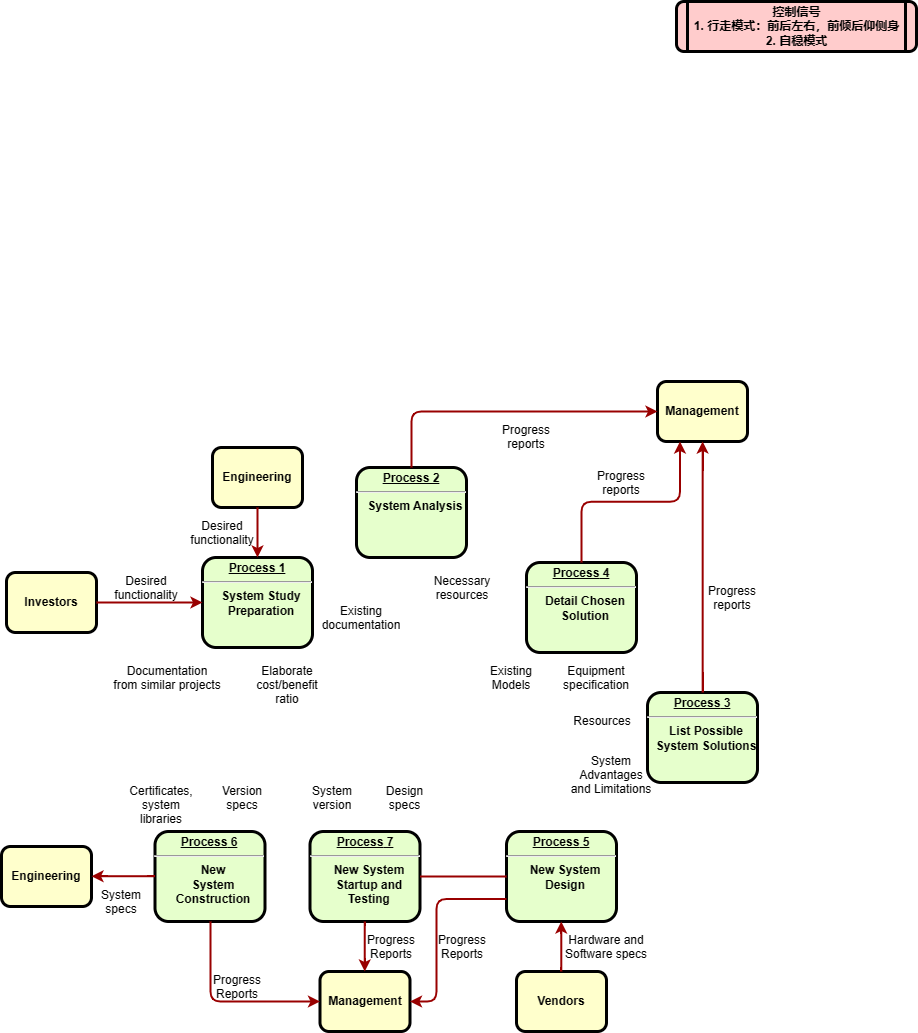

The diagram above was exported from draw.io. Its source (the exported page's mxGraphModel, read from the mxfile embedded in the PNG):
<mxGraphModel dx="619" dy="1537" grid="1" gridSize="10" guides="1" tooltips="1" connect="1" arrows="1" fold="1" page="1" pageScale="1" pageWidth="1654" pageHeight="1169" background="none" math="0" shadow="0">
  <root>
    <mxCell id="0" />
    <mxCell id="1" parent="0" />
    <mxCell id="2" value="&lt;p style=&quot;margin: 0px; margin-top: 4px; text-align: center; text-decoration: underline;&quot;&gt;&lt;strong&gt;Process 1&lt;br /&gt;&lt;/strong&gt;&lt;/p&gt;&lt;hr /&gt;&lt;p style=&quot;margin: 0px; margin-left: 8px;&quot;&gt;System Study&lt;/p&gt;&lt;p style=&quot;margin: 0px; margin-left: 8px;&quot;&gt;Preparation&lt;/p&gt;" style="verticalAlign=middle;align=center;overflow=fill;fontSize=12;fontFamily=Helvetica;html=1;rounded=1;fontStyle=1;strokeWidth=3;fillColor=#E6FFCC;" parent="1" vertex="1">
      <mxGeometry x="236" y="236" width="110" height="90" as="geometry" />
    </mxCell>
    <mxCell id="3" value="Engineering" style="whiteSpace=wrap;align=center;verticalAlign=middle;fontStyle=1;strokeWidth=3;fillColor=#FFFFCC;rounded=1;" parent="1" vertex="1">
      <mxGeometry x="246" y="126" width="90" height="60" as="geometry" />
    </mxCell>
    <mxCell id="4" value="Investors" style="whiteSpace=wrap;align=center;verticalAlign=middle;fontStyle=1;strokeWidth=3;fillColor=#FFFFCC;rounded=1;" parent="1" vertex="1">
      <mxGeometry x="40" y="251" width="90" height="60" as="geometry" />
    </mxCell>
    <mxCell id="5" value="控制信号&#10;1. 行走模式：前后左右，前倾后仰侧身&#10;2. 自稳模式" style="shape=process;whiteSpace=wrap;align=center;verticalAlign=middle;size=0.0475;fontStyle=1;strokeWidth=3;fillColor=#FFCCCC;rounded=1;" parent="1" vertex="1">
      <mxGeometry x="710" y="-320" width="240" height="50" as="geometry" />
    </mxCell>
    <mxCell id="6" value="&lt;p style=&quot;margin: 0px; margin-top: 4px; text-align: center; text-decoration: underline;&quot;&gt;&lt;strong&gt;Process 2&lt;br /&gt;&lt;/strong&gt;&lt;/p&gt;&lt;hr /&gt;&lt;p style=&quot;margin: 0px; margin-left: 8px;&quot;&gt;System Analysis&lt;/p&gt;" style="verticalAlign=middle;align=center;overflow=fill;fontSize=12;fontFamily=Helvetica;html=1;rounded=1;fontStyle=1;strokeWidth=3;fillColor=#E6FFCC;" parent="1" vertex="1">
      <mxGeometry x="390" y="146" width="110" height="90" as="geometry" />
    </mxCell>
    <mxCell id="7" value="&lt;p style=&quot;margin: 0px; margin-top: 4px; text-align: center; text-decoration: underline;&quot;&gt;&lt;strong&gt;&lt;strong&gt;Process&lt;/strong&gt; 3&lt;br /&gt;&lt;/strong&gt;&lt;/p&gt;&lt;hr /&gt;&lt;p style=&quot;margin: 0px; margin-left: 8px;&quot;&gt;List Possible&lt;/p&gt;&lt;p style=&quot;margin: 0px; margin-left: 8px;&quot;&gt;System Solutions&lt;/p&gt;" style="verticalAlign=middle;align=center;overflow=fill;fontSize=12;fontFamily=Helvetica;html=1;rounded=1;fontStyle=1;strokeWidth=3;fillColor=#E6FFCC;" parent="1" vertex="1">
      <mxGeometry x="681" y="371" width="110" height="90" as="geometry" />
    </mxCell>
    <mxCell id="8" value="&lt;p style=&quot;margin: 0px; margin-top: 4px; text-align: center; text-decoration: underline;&quot;&gt;&lt;strong&gt;&lt;strong&gt;Process&lt;/strong&gt; 4&lt;br /&gt;&lt;/strong&gt;&lt;/p&gt;&lt;hr /&gt;&lt;p style=&quot;margin: 0px; margin-left: 8px;&quot;&gt;Detail Chosen&lt;/p&gt;&lt;p style=&quot;margin: 0px; margin-left: 8px;&quot;&gt;Solution&lt;/p&gt;" style="verticalAlign=middle;align=center;overflow=fill;fontSize=12;fontFamily=Helvetica;html=1;rounded=1;fontStyle=1;strokeWidth=3;fillColor=#E6FFCC;" parent="1" vertex="1">
      <mxGeometry x="560" y="241" width="110" height="90" as="geometry" />
    </mxCell>
    <mxCell id="9" value="&lt;p style=&quot;margin: 0px; margin-top: 4px; text-align: center; text-decoration: underline;&quot;&gt;&lt;strong&gt;&lt;strong&gt;Process&lt;/strong&gt; 5&lt;br /&gt;&lt;/strong&gt;&lt;/p&gt;&lt;hr /&gt;&lt;p style=&quot;margin: 0px; margin-left: 8px;&quot;&gt;New System&lt;/p&gt;&lt;p style=&quot;margin: 0px; margin-left: 8px;&quot;&gt;Design&lt;/p&gt;" style="verticalAlign=middle;align=center;overflow=fill;fontSize=12;fontFamily=Helvetica;html=1;rounded=1;fontStyle=1;strokeWidth=3;fillColor=#E6FFCC;" parent="1" vertex="1">
      <mxGeometry x="540" y="510" width="110" height="90" as="geometry" />
    </mxCell>
    <mxCell id="10" value="&lt;p style=&quot;margin: 0px; margin-top: 4px; text-align: center; text-decoration: underline;&quot;&gt;&lt;strong&gt;&lt;strong&gt;Process&lt;/strong&gt; 6&lt;br /&gt;&lt;/strong&gt;&lt;/p&gt;&lt;hr /&gt;&lt;p style=&quot;margin: 0px; margin-left: 8px;&quot;&gt;New&lt;/p&gt;&lt;p style=&quot;margin: 0px; margin-left: 8px;&quot;&gt;System&lt;/p&gt;&lt;p style=&quot;margin: 0px; margin-left: 8px;&quot;&gt;Construction&lt;/p&gt;" style="verticalAlign=middle;align=center;overflow=fill;fontSize=12;fontFamily=Helvetica;html=1;rounded=1;fontStyle=1;strokeWidth=3;fillColor=#E6FFCC;" parent="1" vertex="1">
      <mxGeometry x="188.49999999999991" y="510" width="110" height="90" as="geometry" />
    </mxCell>
    <mxCell id="12" value="Management" style="whiteSpace=wrap;align=center;verticalAlign=middle;fontStyle=1;strokeWidth=3;fillColor=#FFFFCC;rounded=1;" parent="1" vertex="1">
      <mxGeometry x="691" y="60.00000000000002" width="90" height="60" as="geometry" />
    </mxCell>
    <mxCell id="13" value="Management" style="whiteSpace=wrap;align=center;verticalAlign=middle;fontStyle=1;strokeWidth=3;fillColor=#FFFFCC;rounded=1;" parent="1" vertex="1">
      <mxGeometry x="353.50000000000006" y="650" width="90" height="60" as="geometry" />
    </mxCell>
    <mxCell id="14" value="Engineering" style="whiteSpace=wrap;align=center;verticalAlign=middle;fontStyle=1;strokeWidth=3;fillColor=#FFFFCC;rounded=1;" parent="1" vertex="1">
      <mxGeometry x="34.99999999999997" y="524.9999999999999" width="90" height="60" as="geometry" />
    </mxCell>
    <mxCell id="15" value="Vendors" style="whiteSpace=wrap;align=center;verticalAlign=middle;fontStyle=1;strokeWidth=3;fillColor=#FFFFCC;rounded=1;" parent="1" vertex="1">
      <mxGeometry x="549.9999999999999" y="650" width="90" height="60" as="geometry" />
    </mxCell>
    <mxCell id="36" value="" style="edgeStyle=none;noEdgeStyle=1;strokeColor=#990000;strokeWidth=2;rounded=1;" parent="1" source="3" target="2" edge="1">
      <mxGeometry width="100" height="100" relative="1" as="geometry">
        <mxPoint x="20" y="250" as="sourcePoint" />
        <mxPoint x="120" y="150" as="targetPoint" />
      </mxGeometry>
    </mxCell>
    <mxCell id="37" value="" style="edgeStyle=none;noEdgeStyle=1;strokeColor=#990000;strokeWidth=2;rounded=1;" parent="1" source="4" target="2" edge="1">
      <mxGeometry width="100" height="100" relative="1" as="geometry">
        <mxPoint x="280" y="190" as="sourcePoint" />
        <mxPoint x="380" y="90" as="targetPoint" />
      </mxGeometry>
    </mxCell>
    <mxCell id="11" value="&lt;p style=&quot;margin: 0px; margin-top: 4px; text-align: center; text-decoration: underline;&quot;&gt;&lt;strong&gt;&lt;strong&gt;Process&lt;/strong&gt; 7&lt;br /&gt;&lt;/strong&gt;&lt;/p&gt;&lt;hr /&gt;&lt;p style=&quot;margin: 0px; margin-left: 8px;&quot;&gt;New System&lt;/p&gt;&lt;p style=&quot;margin: 0px; margin-left: 8px;&quot;&gt;Startup and&lt;/p&gt;&lt;p style=&quot;margin: 0px; margin-left: 8px;&quot;&gt;Testing&lt;/p&gt;" style="verticalAlign=middle;align=center;overflow=fill;fontSize=12;fontFamily=Helvetica;html=1;rounded=1;fontStyle=1;strokeWidth=3;fillColor=#E6FFCC;" parent="1" vertex="1">
      <mxGeometry x="343.49999999999994" y="510" width="110" height="90" as="geometry" />
    </mxCell>
    <mxCell id="51" value="" style="endArrow=none;noEdgeStyle=1;strokeColor=#990000;strokeWidth=2;rounded=1;" parent="1" source="9" target="11" edge="1">
      <mxGeometry relative="1" as="geometry">
        <mxPoint x="205.00819672131135" y="481" as="sourcePoint" />
        <mxPoint x="400.32786885245895" y="650" as="targetPoint" />
      </mxGeometry>
    </mxCell>
    <mxCell id="52" value="Desired &#10;functionality" style="text;spacingTop=-5;align=center;rounded=1;" parent="1" vertex="1">
      <mxGeometry x="165" y="251" width="30" height="20" as="geometry" />
    </mxCell>
    <mxCell id="53" value="Desired &#10;functionality" style="text;spacingTop=-5;align=center;rounded=1;" parent="1" vertex="1">
      <mxGeometry x="241" y="196" width="30" height="20" as="geometry" />
    </mxCell>
    <mxCell id="54" value="Documentation&#10;from similar projects" style="text;spacingTop=-5;align=center;rounded=1;" parent="1" vertex="1">
      <mxGeometry x="186" y="341" width="30" height="20" as="geometry" />
    </mxCell>
    <mxCell id="57" value="Elaborate&#10;cost/benefit&#10;ratio" style="text;spacingTop=-5;align=center;rounded=1;" parent="1" vertex="1">
      <mxGeometry x="306" y="341" width="30" height="20" as="geometry" />
    </mxCell>
    <mxCell id="60" value="Existing&#10;documentation" style="text;spacingTop=-5;align=center;rounded=1;" parent="1" vertex="1">
      <mxGeometry x="380.0000000000001" y="280.99999999999983" width="30" height="20" as="geometry" />
    </mxCell>
    <mxCell id="61" value="Necessary&#10;resources" style="text;spacingTop=-5;align=center;rounded=1;" parent="1" vertex="1">
      <mxGeometry x="481.0000000000002" y="251.00000000000006" width="30" height="20" as="geometry" />
    </mxCell>
    <mxCell id="62" value="Progress&#10;reports" style="text;spacingTop=-5;align=center;rounded=1;" parent="1" vertex="1">
      <mxGeometry x="545.0000000000001" y="100.00000000000003" width="30" height="20" as="geometry" />
    </mxCell>
    <mxCell id="63" value="Progress&#10;reports" style="text;spacingTop=-5;align=center;rounded=1;" parent="1" vertex="1">
      <mxGeometry x="640" y="146.0000000000001" width="30" height="20" as="geometry" />
    </mxCell>
    <mxCell id="64" value="Progress&#10;reports" style="text;spacingTop=-5;align=center;rounded=1;" parent="1" vertex="1">
      <mxGeometry x="751.0000000000001" y="261.0000000000001" width="30" height="20" as="geometry" />
    </mxCell>
    <mxCell id="65" value="" style="edgeStyle=elbowEdgeStyle;elbow=horizontal;strokeColor=#990000;strokeWidth=2;rounded=1;" parent="1" source="6" target="12" edge="1">
      <mxGeometry width="100" height="100" relative="1" as="geometry">
        <mxPoint x="260" y="180.0000000000001" as="sourcePoint" />
        <mxPoint x="360" y="80.00000000000011" as="targetPoint" />
        <Array as="points">
          <mxPoint x="445" y="140" />
        </Array>
      </mxGeometry>
    </mxCell>
    <mxCell id="66" value="" style="edgeStyle=elbowEdgeStyle;elbow=vertical;entryX=0.25;entryY=1;strokeColor=#990000;strokeWidth=2;rounded=1;" parent="1" source="8" target="12" edge="1">
      <mxGeometry width="100" height="100" relative="1" as="geometry">
        <mxPoint x="530" y="250" as="sourcePoint" />
        <mxPoint x="630" y="150" as="targetPoint" />
      </mxGeometry>
    </mxCell>
    <mxCell id="67" value="" style="edgeStyle=elbowEdgeStyle;elbow=horizontal;strokeColor=#990000;strokeWidth=2;rounded=1;" parent="1" source="7" target="12" edge="1">
      <mxGeometry width="100" height="100" relative="1" as="geometry">
        <mxPoint x="660.0000000000002" y="360" as="sourcePoint" />
        <mxPoint x="760.0000000000002" y="260" as="targetPoint" />
      </mxGeometry>
    </mxCell>
    <mxCell id="70" value="Existing&#10;Models" style="text;spacingTop=-5;align=center;rounded=1;" parent="1" vertex="1">
      <mxGeometry x="530.0000000000002" y="340.9999999999999" width="30" height="20" as="geometry" />
    </mxCell>
    <mxCell id="71" value="Equipment&#10;specification" style="text;spacingTop=-5;align=center;rounded=1;" parent="1" vertex="1">
      <mxGeometry x="615" y="341" width="30" height="20" as="geometry" />
    </mxCell>
    <mxCell id="74" value="Resources" style="text;spacingTop=-5;align=center;rounded=1;" parent="1" vertex="1">
      <mxGeometry x="621" y="390.99999999999994" width="30" height="20" as="geometry" />
    </mxCell>
    <mxCell id="75" value="System &#10;Advantages &#10;and Limitations" style="text;spacingTop=-5;align=center;rounded=1;" parent="1" vertex="1">
      <mxGeometry x="630" y="431.0000000000001" width="30" height="20" as="geometry" />
    </mxCell>
    <mxCell id="78" value="" style="edgeStyle=elbowEdgeStyle;elbow=horizontal;strokeColor=#990000;strokeWidth=2;rounded=1;" parent="1" source="15" target="9" edge="1">
      <mxGeometry width="100" height="100" relative="1" as="geometry">
        <mxPoint x="430" y="700" as="sourcePoint" />
        <mxPoint x="530" y="600" as="targetPoint" />
      </mxGeometry>
    </mxCell>
    <mxCell id="79" value="Hardware and&#10;Software specs" style="text;spacingTop=-5;align=center;rounded=1;" parent="1" vertex="1">
      <mxGeometry x="625" y="610" width="30" height="20" as="geometry" />
    </mxCell>
    <mxCell id="81" value="" style="edgeStyle=elbowEdgeStyle;elbow=horizontal;exitX=0;exitY=0.75;strokeColor=#990000;strokeWidth=2;rounded=1;" parent="1" source="9" target="13" edge="1">
      <mxGeometry width="100" height="100" relative="1" as="geometry">
        <mxPoint x="420" y="730" as="sourcePoint" />
        <mxPoint x="520" y="630" as="targetPoint" />
        <Array as="points">
          <mxPoint x="470" y="630" />
        </Array>
      </mxGeometry>
    </mxCell>
    <mxCell id="82" value="Progress&#10;Reports" style="text;spacingTop=-5;align=center;rounded=1;" parent="1" vertex="1">
      <mxGeometry x="481.0000000000004" y="610.0000000000001" width="30" height="20" as="geometry" />
    </mxCell>
    <mxCell id="83" value="" style="edgeStyle=elbowEdgeStyle;elbow=horizontal;strokeColor=#990000;strokeWidth=2;rounded=1;" parent="1" source="11" target="13" edge="1">
      <mxGeometry width="100" height="100" relative="1" as="geometry">
        <mxPoint x="200" y="660.0000000000002" as="sourcePoint" />
        <mxPoint x="230.0000000000001" y="650" as="targetPoint" />
      </mxGeometry>
    </mxCell>
    <mxCell id="84" value="Progress&#10;Reports" style="text;spacingTop=-5;align=center;rounded=1;" parent="1" vertex="1">
      <mxGeometry x="410.00000000000017" y="610.0000000000002" width="30" height="20" as="geometry" />
    </mxCell>
    <mxCell id="85" value="" style="edgeStyle=elbowEdgeStyle;elbow=horizontal;strokeColor=#990000;strokeWidth=2;rounded=1;" parent="1" source="10" target="13" edge="1">
      <mxGeometry width="100" height="100" relative="1" as="geometry">
        <mxPoint x="130.0000000000001" y="740" as="sourcePoint" />
        <mxPoint x="230.0000000000001" y="640" as="targetPoint" />
        <Array as="points">
          <mxPoint x="244" y="630" />
        </Array>
      </mxGeometry>
    </mxCell>
    <mxCell id="86" value="Progress&#10;Reports" style="text;spacingTop=-5;align=center;rounded=1;" parent="1" vertex="1">
      <mxGeometry x="255.99999999999994" y="650.0000000000001" width="30" height="20" as="geometry" />
    </mxCell>
    <mxCell id="87" value="" style="edgeStyle=elbowEdgeStyle;elbow=vertical;strokeColor=#990000;strokeWidth=2;rounded=1;" parent="1" source="10" target="14" edge="1">
      <mxGeometry width="100" height="100" relative="1" as="geometry">
        <mxPoint x="70" y="740" as="sourcePoint" />
        <mxPoint x="170" y="640" as="targetPoint" />
      </mxGeometry>
    </mxCell>
    <mxCell id="90" value="Version&#10;specs" style="text;spacingTop=-5;align=center;rounded=1;" parent="1" vertex="1">
      <mxGeometry x="261" y="461" width="30" height="20" as="geometry" />
    </mxCell>
    <mxCell id="91" value="Certificates,&#10;system&#10;libraries" style="text;spacingTop=-5;align=center;rounded=1;" parent="1" vertex="1">
      <mxGeometry x="180" y="461.0000000000002" width="30" height="20" as="geometry" />
    </mxCell>
    <mxCell id="94" value="System&#10;specs" style="text;spacingTop=-5;align=center;rounded=1;" parent="1" vertex="1">
      <mxGeometry x="139.99999999999994" y="565.0000000000001" width="30" height="20" as="geometry" />
    </mxCell>
    <mxCell id="95" value="Design&#10;specs" style="text;spacingTop=-5;align=center;rounded=1;" parent="1" vertex="1">
      <mxGeometry x="423.49999999999994" y="461.0000000000002" width="30" height="20" as="geometry" />
    </mxCell>
    <mxCell id="96" value="System&#10;version" style="text;spacingTop=-5;align=center;rounded=1;" parent="1" vertex="1">
      <mxGeometry x="350.9999999999998" y="461" width="30" height="20" as="geometry" />
    </mxCell>
  </root>
</mxGraphModel>